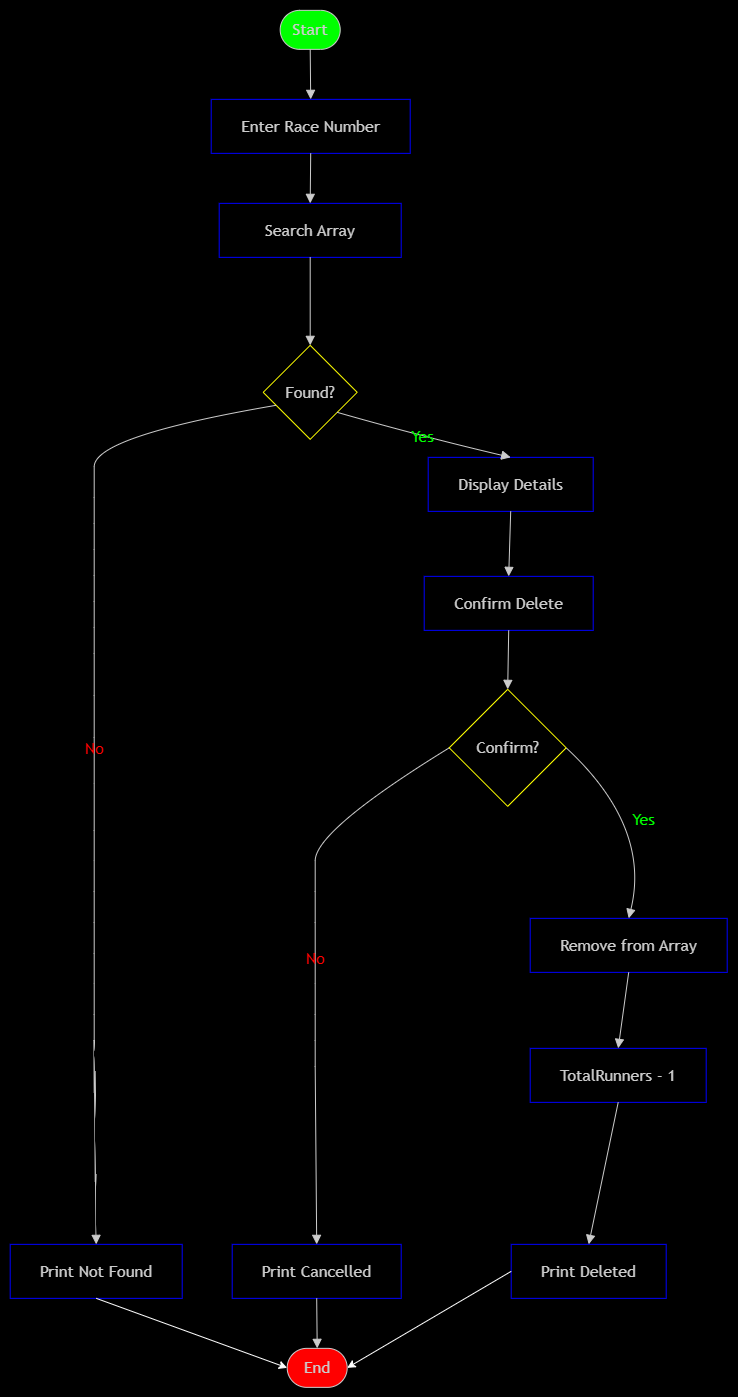

The diagram above was exported from draw.io. Its source (the exported page's mxGraphModel, read from the mxfile embedded in the PNG):
<mxGraphModel dx="2434" dy="1337" grid="0" gridSize="10" guides="1" tooltips="1" connect="1" arrows="1" fold="1" page="1" pageScale="1" pageWidth="850" pageHeight="1100" background="light-dark(#FFFFFF,#000000)" math="0" shadow="0">
  <root>
    <mxCell id="0" />
    <mxCell id="1" parent="0" />
    <UserObject label="" mermaidData="{&#10;  &quot;data&quot;: &quot;flowchart TD\n    A([Start]) --&gt; B[Enter Race Number]\n    B --&gt; C[Search Array]\n    C --&gt; D{Found?}\n    D --&gt;|No| E[Print Not Found]\n    E --&gt; F([End])\n    D --&gt;|Yes| G[Display Details]\n    G --&gt; H[Confirm Delete]\n    H --&gt; I{Confirm?}\n    I --&gt;|No| J[Print Cancelled]\n    J --&gt; F\n    I --&gt;|Yes| K[Remove from Array]\n    K --&gt; L[TotalRunners - 1]\n    L --&gt; M[Print Deleted]\n    M --&gt; F&quot;,&#10;  &quot;config&quot;: null&#10;}" id="5XTCLSxEd9B90awqhTCS-243">
      <mxCell connectable="0" parent="1" style="group;transparentBounds=1;editIcon=1;lockedGroup=0;groupPadding=10;" vertex="1">
        <mxGeometry height="977" width="433" as="geometry" />
      </mxCell>
    </UserObject>
    <UserObject label="Start" mermaidId="n:A" mermaidBaseStyle="html=1;rounded=1;whiteSpace=wrap;arcSize=50;strokeWidth=1;fillColor=light-dark(#ECECFF,#1f2020);strokeColor=light-dark(#9370DB,#cccccc);fontColor=light-dark(#333333,#cccccc);fontFamily=Trebuchet MS,Verdana,Arial,sans-serif;fontSize=16;" mermaidBaseValue="Start" id="5XTCLSxEd9B90awqhTCS-244">
      <mxCell parent="5XTCLSxEd9B90awqhTCS-243" style="html=1;rounded=1;whiteSpace=wrap;arcSize=50;strokeWidth=1;fillColor=light-dark(#333333,#00FF00);strokeColor=light-dark(#9370DB,#cccccc);fontColor=light-dark(#333333,#cccccc);fontFamily=Trebuchet MS,Verdana,Arial,sans-serif;fontSize=16;" vertex="1">
        <mxGeometry height="39" width="60" x="302" y="720" as="geometry" />
      </mxCell>
    </UserObject>
    <UserObject label="Enter Race Number" mermaidId="n:B" mermaidBaseStyle="html=1;whiteSpace=wrap;strokeWidth=1;fillColor=light-dark(#ECECFF,#1f2020);strokeColor=light-dark(#9370DB,#cccccc);fontColor=light-dark(#333333,#cccccc);fontFamily=Trebuchet MS,Verdana,Arial,sans-serif;fontSize=16;" mermaidBaseValue="Enter Race Number" id="5XTCLSxEd9B90awqhTCS-245">
      <mxCell parent="5XTCLSxEd9B90awqhTCS-243" style="html=1;whiteSpace=wrap;strokeWidth=1;fillColor=none;strokeColor=light-dark(#0000FF,#0000FF);fontColor=light-dark(#333333,#cccccc);fontFamily=Trebuchet MS,Verdana,Arial,sans-serif;fontSize=16;" vertex="1">
        <mxGeometry height="54" width="199" x="233" y="809" as="geometry" />
      </mxCell>
    </UserObject>
    <UserObject label="Search Array" mermaidId="n:C" mermaidBaseStyle="html=1;whiteSpace=wrap;strokeWidth=1;fillColor=light-dark(#ECECFF,#1f2020);strokeColor=light-dark(#9370DB,#cccccc);fontColor=light-dark(#333333,#cccccc);fontFamily=Trebuchet MS,Verdana,Arial,sans-serif;fontSize=16;" mermaidBaseValue="Search Array" id="5XTCLSxEd9B90awqhTCS-246">
      <mxCell parent="5XTCLSxEd9B90awqhTCS-243" style="html=1;whiteSpace=wrap;strokeWidth=1;fillColor=none;strokeColor=light-dark(#0000FF,#0000FF);fontColor=light-dark(#333333,#cccccc);fontFamily=Trebuchet MS,Verdana,Arial,sans-serif;fontSize=16;" vertex="1">
        <mxGeometry height="54" width="182" x="241" y="913" as="geometry" />
      </mxCell>
    </UserObject>
    <UserObject label="Found?" mermaidId="n:D" mermaidBaseStyle="rhombus;html=1;strokeWidth=1;whiteSpace=wrap;fillColor=light-dark(#ECECFF,#1f2020);strokeColor=light-dark(#9370DB,#cccccc);fontColor=light-dark(#333333,#cccccc);fontFamily=Trebuchet MS,Verdana,Arial,sans-serif;fontSize=16;" mermaidBaseValue="Found?" id="5XTCLSxEd9B90awqhTCS-247">
      <mxCell parent="5XTCLSxEd9B90awqhTCS-243" style="rhombus;html=1;strokeWidth=1;whiteSpace=wrap;fillColor=none;strokeColor=light-dark(#9370DB,#FFFF00);fontColor=light-dark(#333333,#cccccc);fontFamily=Trebuchet MS,Verdana,Arial,sans-serif;fontSize=16;" vertex="1">
        <mxGeometry height="94" width="94" x="285" y="1055" as="geometry" />
      </mxCell>
    </UserObject>
    <UserObject label="Print Not Found" mermaidId="n:E" mermaidBaseStyle="html=1;whiteSpace=wrap;strokeWidth=1;fillColor=light-dark(#ECECFF,#1f2020);strokeColor=light-dark(#9370DB,#cccccc);fontColor=light-dark(#333333,#cccccc);fontFamily=Trebuchet MS,Verdana,Arial,sans-serif;fontSize=16;" mermaidBaseValue="Print Not Found" id="5XTCLSxEd9B90awqhTCS-248">
      <mxCell parent="5XTCLSxEd9B90awqhTCS-243" style="html=1;whiteSpace=wrap;strokeWidth=1;fillColor=none;strokeColor=light-dark(#0000FF,#0000FF);fontColor=light-dark(#333333,#cccccc);fontFamily=Trebuchet MS,Verdana,Arial,sans-serif;fontSize=16;" vertex="1">
        <mxGeometry height="54" width="172" x="32" y="1954" as="geometry" />
      </mxCell>
    </UserObject>
    <UserObject label="End" mermaidId="n:F" mermaidBaseStyle="html=1;rounded=1;whiteSpace=wrap;arcSize=50;strokeWidth=1;fillColor=light-dark(#ECECFF,#1f2020);strokeColor=light-dark(#9370DB,#cccccc);fontColor=light-dark(#333333,#cccccc);fontFamily=Trebuchet MS,Verdana,Arial,sans-serif;fontSize=16;" mermaidBaseValue="End" id="5XTCLSxEd9B90awqhTCS-249">
      <mxCell parent="5XTCLSxEd9B90awqhTCS-243" style="html=1;rounded=1;whiteSpace=wrap;arcSize=50;strokeWidth=1;fillColor=light-dark(#333333,#FF0000);strokeColor=light-dark(#9370DB,#cccccc);fontColor=light-dark(#333333,#cccccc);fontFamily=Trebuchet MS,Verdana,Arial,sans-serif;fontSize=16;" vertex="1">
        <mxGeometry height="39" width="60" x="309" y="2058" as="geometry" />
      </mxCell>
    </UserObject>
    <UserObject label="Display Details" mermaidId="n:G" mermaidBaseStyle="html=1;whiteSpace=wrap;strokeWidth=1;fillColor=light-dark(#ECECFF,#1f2020);strokeColor=light-dark(#9370DB,#cccccc);fontColor=light-dark(#333333,#cccccc);fontFamily=Trebuchet MS,Verdana,Arial,sans-serif;fontSize=16;" mermaidBaseValue="Display Details" id="5XTCLSxEd9B90awqhTCS-250">
      <mxCell parent="5XTCLSxEd9B90awqhTCS-243" style="html=1;whiteSpace=wrap;strokeWidth=1;fillColor=none;strokeColor=light-dark(#0000FF,#0000FF);fontColor=light-dark(#333333,#cccccc);fontFamily=Trebuchet MS,Verdana,Arial,sans-serif;fontSize=16;" vertex="1">
        <mxGeometry height="54" width="165" x="450" y="1167" as="geometry" />
      </mxCell>
    </UserObject>
    <UserObject label="Confirm Delete" mermaidId="n:H" mermaidBaseStyle="html=1;whiteSpace=wrap;strokeWidth=1;fillColor=light-dark(#ECECFF,#1f2020);strokeColor=light-dark(#9370DB,#cccccc);fontColor=light-dark(#333333,#cccccc);fontFamily=Trebuchet MS,Verdana,Arial,sans-serif;fontSize=16;" mermaidBaseValue="Confirm Delete" id="5XTCLSxEd9B90awqhTCS-251">
      <mxCell parent="5XTCLSxEd9B90awqhTCS-243" style="html=1;whiteSpace=wrap;strokeWidth=1;fillColor=none;strokeColor=light-dark(#0000FF,#0000FF);fontColor=light-dark(#333333,#cccccc);fontFamily=Trebuchet MS,Verdana,Arial,sans-serif;fontSize=16;" vertex="1">
        <mxGeometry height="54" width="169" x="446" y="1286" as="geometry" />
      </mxCell>
    </UserObject>
    <UserObject label="Confirm?" mermaidId="n:I" mermaidBaseStyle="rhombus;html=1;strokeWidth=1;whiteSpace=wrap;fillColor=light-dark(#ECECFF,#1f2020);strokeColor=light-dark(#9370DB,#cccccc);fontColor=light-dark(#333333,#cccccc);fontFamily=Trebuchet MS,Verdana,Arial,sans-serif;fontSize=16;" mermaidBaseValue="Confirm?" id="5XTCLSxEd9B90awqhTCS-252">
      <mxCell parent="5XTCLSxEd9B90awqhTCS-243" style="rhombus;html=1;strokeWidth=1;whiteSpace=wrap;fillColor=none;strokeColor=light-dark(#9370DB,#FFFF00);fontColor=light-dark(#333333,#cccccc);fontFamily=Trebuchet MS,Verdana,Arial,sans-serif;fontSize=16;" vertex="1">
        <mxGeometry height="117" width="117" x="471" y="1399" as="geometry" />
      </mxCell>
    </UserObject>
    <UserObject label="Print Cancelled" mermaidId="n:J" mermaidBaseStyle="html=1;whiteSpace=wrap;strokeWidth=1;fillColor=light-dark(#ECECFF,#1f2020);strokeColor=light-dark(#9370DB,#cccccc);fontColor=light-dark(#333333,#cccccc);fontFamily=Trebuchet MS,Verdana,Arial,sans-serif;fontSize=16;" mermaidBaseValue="Print Cancelled" id="5XTCLSxEd9B90awqhTCS-253">
      <mxCell parent="5XTCLSxEd9B90awqhTCS-243" style="html=1;whiteSpace=wrap;strokeWidth=1;fillColor=none;strokeColor=light-dark(#0000FF,#0000FF);fontColor=light-dark(#333333,#cccccc);fontFamily=Trebuchet MS,Verdana,Arial,sans-serif;fontSize=16;" vertex="1">
        <mxGeometry height="54" width="169" x="254" y="1954" as="geometry" />
      </mxCell>
    </UserObject>
    <UserObject label="Remove from Array" mermaidId="n:K" mermaidBaseStyle="html=1;whiteSpace=wrap;strokeWidth=1;fillColor=light-dark(#ECECFF,#1f2020);strokeColor=light-dark(#9370DB,#cccccc);fontColor=light-dark(#333333,#cccccc);fontFamily=Trebuchet MS,Verdana,Arial,sans-serif;fontSize=16;" mermaidBaseValue="Remove from Array" id="5XTCLSxEd9B90awqhTCS-254">
      <mxCell parent="5XTCLSxEd9B90awqhTCS-243" style="html=1;whiteSpace=wrap;strokeWidth=1;fillColor=none;strokeColor=light-dark(#0000FF,#0000FF);fontColor=light-dark(#333333,#cccccc);fontFamily=Trebuchet MS,Verdana,Arial,sans-serif;fontSize=16;" vertex="1">
        <mxGeometry height="54" width="197" x="552" y="1628" as="geometry" />
      </mxCell>
    </UserObject>
    <UserObject label="TotalRunners - 1" mermaidId="n:L" mermaidBaseStyle="html=1;whiteSpace=wrap;strokeWidth=1;fillColor=light-dark(#ECECFF,#1f2020);strokeColor=light-dark(#9370DB,#cccccc);fontColor=light-dark(#333333,#cccccc);fontFamily=Trebuchet MS,Verdana,Arial,sans-serif;fontSize=16;" mermaidBaseValue="TotalRunners - 1" id="5XTCLSxEd9B90awqhTCS-255">
      <mxCell parent="5XTCLSxEd9B90awqhTCS-243" style="html=1;whiteSpace=wrap;strokeWidth=1;fillColor=none;strokeColor=light-dark(#0000FF,#0000FF);fontColor=light-dark(#333333,#cccccc);fontFamily=Trebuchet MS,Verdana,Arial,sans-serif;fontSize=16;" vertex="1">
        <mxGeometry height="54" width="176" x="552" y="1758" as="geometry" />
      </mxCell>
    </UserObject>
    <UserObject label="Print Deleted" mermaidId="n:M" mermaidBaseStyle="html=1;whiteSpace=wrap;strokeWidth=1;fillColor=light-dark(#ECECFF,#1f2020);strokeColor=light-dark(#9370DB,#cccccc);fontColor=light-dark(#333333,#cccccc);fontFamily=Trebuchet MS,Verdana,Arial,sans-serif;fontSize=16;" mermaidBaseValue="Print Deleted" id="5XTCLSxEd9B90awqhTCS-256">
      <mxCell parent="5XTCLSxEd9B90awqhTCS-243" style="html=1;whiteSpace=wrap;strokeWidth=1;fillColor=none;strokeColor=light-dark(#0000FF,#0000FF);fontColor=light-dark(#333333,#cccccc);fontFamily=Trebuchet MS,Verdana,Arial,sans-serif;fontSize=16;" vertex="1">
        <mxGeometry height="54" width="155" x="533" y="1954" as="geometry" />
      </mxCell>
    </UserObject>
    <UserObject label="" mermaidId="e:A-&gt;B#0" mermaidBaseStyle="curved=1;startArrow=none;endArrow=block;endSize=7;strokeColor=light-dark(#333333,#cccccc);exitX=0.5;exitY=1;entryX=0.5;entryY=0;" mermaidBaseValue="" id="5XTCLSxEd9B90awqhTCS-257">
      <mxCell edge="1" parent="5XTCLSxEd9B90awqhTCS-243" source="5XTCLSxEd9B90awqhTCS-244" style="curved=1;startArrow=none;endArrow=block;endSize=7;strokeColor=light-dark(#333333,#cccccc);exitX=0.5;exitY=1;entryX=0.5;entryY=0;rounded=0;" target="5XTCLSxEd9B90awqhTCS-245">
        <mxGeometry relative="1" as="geometry">
          <Array as="points" />
        </mxGeometry>
      </mxCell>
    </UserObject>
    <UserObject label="" mermaidId="e:B-&gt;C#0" mermaidBaseStyle="curved=1;startArrow=none;endArrow=block;endSize=7;strokeColor=light-dark(#333333,#cccccc);exitX=0.5;exitY=1;entryX=0.5;entryY=0;" mermaidBaseValue="" id="5XTCLSxEd9B90awqhTCS-258">
      <mxCell edge="1" parent="5XTCLSxEd9B90awqhTCS-243" source="5XTCLSxEd9B90awqhTCS-245" style="curved=1;startArrow=none;endArrow=block;endSize=7;strokeColor=light-dark(#333333,#cccccc);exitX=0.5;exitY=1;entryX=0.5;entryY=0;rounded=0;" target="5XTCLSxEd9B90awqhTCS-246">
        <mxGeometry relative="1" as="geometry">
          <Array as="points" />
        </mxGeometry>
      </mxCell>
    </UserObject>
    <UserObject label="" mermaidId="e:C-&gt;D#0" mermaidBaseStyle="curved=1;startArrow=none;endArrow=block;endSize=7;strokeColor=light-dark(#333333,#cccccc);exitX=0.5;exitY=1;entryX=0.5;entryY=0;" mermaidBaseValue="" id="5XTCLSxEd9B90awqhTCS-259">
      <mxCell edge="1" parent="5XTCLSxEd9B90awqhTCS-243" source="5XTCLSxEd9B90awqhTCS-246" style="curved=1;startArrow=none;endArrow=block;endSize=7;strokeColor=light-dark(#333333,#cccccc);exitX=0.5;exitY=1;entryX=0.5;entryY=0;rounded=0;" target="5XTCLSxEd9B90awqhTCS-247">
        <mxGeometry relative="1" as="geometry">
          <Array as="points" />
        </mxGeometry>
      </mxCell>
    </UserObject>
    <UserObject label="No" mermaidId="e:D-&gt;E#0" mermaidBaseStyle="curved=1;startArrow=none;endArrow=block;endSize=7;strokeColor=light-dark(#333333,#cccccc);html=1;fontSize=16;labelBackgroundColor=light-dark(#E8E8E88D,#2a2a2a8D);fontFamily=Trebuchet MS,Verdana,Arial,sans-serif;fontColor=light-dark(#333333,#cccccc);exitX=0;exitY=0.69;entryX=0.5;entryY=0;" mermaidBaseValue="No" id="5XTCLSxEd9B90awqhTCS-260">
      <mxCell edge="1" parent="5XTCLSxEd9B90awqhTCS-243" source="5XTCLSxEd9B90awqhTCS-247" style="curved=1;startArrow=none;endArrow=block;endSize=7;strokeColor=light-dark(#333333,#cccccc);html=1;fontSize=16;labelBackgroundColor=none;fontFamily=Trebuchet MS,Verdana,Arial,sans-serif;fontColor=light-dark(#333333,#FF0000);exitX=0;exitY=0.69;entryX=0.5;entryY=0;rounded=0;" target="5XTCLSxEd9B90awqhTCS-248">
        <mxGeometry relative="1" as="geometry">
          <Array as="points">
            <mxPoint x="116" y="1146" />
            <mxPoint x="116" y="1207" />
            <mxPoint x="116" y="1259" />
            <mxPoint x="116" y="1311" />
            <mxPoint x="116" y="1363" />
            <mxPoint x="116" y="1447" />
            <mxPoint x="116" y="1540" />
            <mxPoint x="116" y="1601" />
            <mxPoint x="116" y="1663" />
            <mxPoint x="116" y="1724" />
            <mxPoint x="116" y="1776" />
          </Array>
        </mxGeometry>
      </mxCell>
    </UserObject>
    <UserObject label="Yes" mermaidId="e:D-&gt;G#0" mermaidBaseStyle="curved=1;startArrow=none;endArrow=block;endSize=7;strokeColor=light-dark(#333333,#cccccc);html=1;fontSize=16;labelBackgroundColor=light-dark(#E8E8E88D,#2a2a2a8D);fontFamily=Trebuchet MS,Verdana,Arial,sans-serif;fontColor=light-dark(#333333,#cccccc);exitX=1;exitY=0.87;entryX=0.5;entryY=0;" mermaidBaseValue="Yes" id="5XTCLSxEd9B90awqhTCS-262">
      <mxCell edge="1" parent="5XTCLSxEd9B90awqhTCS-243" source="5XTCLSxEd9B90awqhTCS-247" style="curved=1;startArrow=none;endArrow=block;endSize=7;strokeColor=light-dark(#333333,#cccccc);html=1;fontSize=16;labelBackgroundColor=none;fontFamily=Trebuchet MS,Verdana,Arial,sans-serif;fontColor=light-dark(#333333,#00FF00);exitX=1;exitY=0.87;entryX=0.5;entryY=0;rounded=0;" target="5XTCLSxEd9B90awqhTCS-250">
        <mxGeometry relative="1" as="geometry">
          <Array as="points">
            <mxPoint x="443" y="1146" />
          </Array>
        </mxGeometry>
      </mxCell>
    </UserObject>
    <UserObject label="" mermaidId="e:G-&gt;H#0" mermaidBaseStyle="curved=1;startArrow=none;endArrow=block;endSize=7;strokeColor=light-dark(#333333,#cccccc);exitX=0.5;exitY=1;entryX=0.5;entryY=0;" mermaidBaseValue="" id="5XTCLSxEd9B90awqhTCS-263">
      <mxCell edge="1" parent="5XTCLSxEd9B90awqhTCS-243" source="5XTCLSxEd9B90awqhTCS-250" style="curved=1;startArrow=none;endArrow=block;endSize=7;strokeColor=light-dark(#333333,#cccccc);exitX=0.5;exitY=1;entryX=0.5;entryY=0;rounded=0;" target="5XTCLSxEd9B90awqhTCS-251">
        <mxGeometry relative="1" as="geometry">
          <Array as="points" />
        </mxGeometry>
      </mxCell>
    </UserObject>
    <UserObject label="" mermaidId="e:H-&gt;I#0" mermaidBaseStyle="curved=1;startArrow=none;endArrow=block;endSize=7;strokeColor=light-dark(#333333,#cccccc);exitX=0.5;exitY=1;entryX=0.5;entryY=0;" mermaidBaseValue="" id="5XTCLSxEd9B90awqhTCS-264">
      <mxCell edge="1" parent="5XTCLSxEd9B90awqhTCS-243" source="5XTCLSxEd9B90awqhTCS-251" style="curved=1;startArrow=none;endArrow=block;endSize=7;strokeColor=light-dark(#333333,#cccccc);exitX=0.5;exitY=1;entryX=0.5;entryY=0;rounded=0;" target="5XTCLSxEd9B90awqhTCS-252">
        <mxGeometry relative="1" as="geometry">
          <Array as="points" />
        </mxGeometry>
      </mxCell>
    </UserObject>
    <UserObject label="No" mermaidId="e:I-&gt;J#0" mermaidBaseStyle="curved=1;startArrow=none;endArrow=block;endSize=7;strokeColor=light-dark(#333333,#cccccc);html=1;fontSize=16;labelBackgroundColor=light-dark(#E8E8E88D,#2a2a2a8D);fontFamily=Trebuchet MS,Verdana,Arial,sans-serif;fontColor=light-dark(#333333,#cccccc);exitX=0;exitY=0.94;entryX=0.5;entryY=0;" mermaidBaseValue="No" id="5XTCLSxEd9B90awqhTCS-265">
      <mxCell edge="1" parent="5XTCLSxEd9B90awqhTCS-243" source="5XTCLSxEd9B90awqhTCS-252" style="curved=1;startArrow=none;endArrow=block;endSize=7;strokeColor=light-dark(#333333,#cccccc);html=1;fontSize=16;labelBackgroundColor=none;fontFamily=Trebuchet MS,Verdana,Arial,sans-serif;fontColor=light-dark(#333333,#FF0000);exitX=0;exitY=0.5;entryX=0.5;entryY=0;rounded=0;exitDx=0;exitDy=0;" target="5XTCLSxEd9B90awqhTCS-253">
        <mxGeometry relative="1" as="geometry">
          <Array as="points">
            <mxPoint x="337" y="1540" />
            <mxPoint x="337" y="1601" />
            <mxPoint x="337" y="1663" />
            <mxPoint x="337" y="1724" />
            <mxPoint x="337" y="1776" />
          </Array>
        </mxGeometry>
      </mxCell>
    </UserObject>
    <UserObject label="" mermaidId="e:J-&gt;F#0" mermaidBaseStyle="curved=1;startArrow=none;endArrow=block;endSize=7;strokeColor=light-dark(#333333,#cccccc);exitX=0.5;exitY=1;entryX=0.5;entryY=0;" mermaidBaseValue="" id="5XTCLSxEd9B90awqhTCS-266">
      <mxCell edge="1" parent="5XTCLSxEd9B90awqhTCS-243" source="5XTCLSxEd9B90awqhTCS-253" style="curved=1;startArrow=none;endArrow=block;endSize=7;strokeColor=light-dark(#333333,#cccccc);exitX=0.5;exitY=1;entryX=0.5;entryY=0;rounded=0;" target="5XTCLSxEd9B90awqhTCS-249">
        <mxGeometry relative="1" as="geometry">
          <Array as="points" />
        </mxGeometry>
      </mxCell>
    </UserObject>
    <UserObject label="Yes" mermaidId="e:I-&gt;K#0" mermaidBaseStyle="curved=1;startArrow=none;endArrow=block;endSize=7;strokeColor=light-dark(#333333,#cccccc);html=1;fontSize=16;labelBackgroundColor=light-dark(#E8E8E88D,#2a2a2a8D);fontFamily=Trebuchet MS,Verdana,Arial,sans-serif;fontColor=light-dark(#333333,#cccccc);exitX=1;exitY=0.94;entryX=0.5;entryY=0;" mermaidBaseValue="Yes" id="5XTCLSxEd9B90awqhTCS-267">
      <mxCell edge="1" parent="5XTCLSxEd9B90awqhTCS-243" source="5XTCLSxEd9B90awqhTCS-252" style="curved=1;startArrow=none;endArrow=block;endSize=7;strokeColor=light-dark(#333333,#cccccc);html=1;fontSize=16;labelBackgroundColor=none;fontFamily=Trebuchet MS,Verdana,Arial,sans-serif;fontColor=light-dark(#333333,#00FF00);exitX=1;exitY=0.5;entryX=0.5;entryY=0;rounded=0;exitDx=0;exitDy=0;" target="5XTCLSxEd9B90awqhTCS-254">
        <mxGeometry relative="1" as="geometry">
          <Array as="points">
            <mxPoint x="672.82" y="1536.27" />
          </Array>
        </mxGeometry>
      </mxCell>
    </UserObject>
    <UserObject label="" mermaidId="e:K-&gt;L#0" mermaidBaseStyle="curved=1;startArrow=none;endArrow=block;endSize=7;strokeColor=light-dark(#333333,#cccccc);exitX=0.5;exitY=1;entryX=0.5;entryY=0;" mermaidBaseValue="" id="5XTCLSxEd9B90awqhTCS-268">
      <mxCell edge="1" parent="5XTCLSxEd9B90awqhTCS-243" source="5XTCLSxEd9B90awqhTCS-254" style="curved=1;startArrow=none;endArrow=block;endSize=7;strokeColor=light-dark(#333333,#cccccc);exitX=0.5;exitY=1;entryX=0.5;entryY=0;rounded=0;" target="5XTCLSxEd9B90awqhTCS-255">
        <mxGeometry relative="1" as="geometry">
          <Array as="points" />
        </mxGeometry>
      </mxCell>
    </UserObject>
    <UserObject label="" mermaidId="e:L-&gt;M#0" mermaidBaseStyle="curved=1;startArrow=none;endArrow=block;endSize=7;strokeColor=light-dark(#333333,#cccccc);exitX=0.5;exitY=1;entryX=0.5;entryY=0;" mermaidBaseValue="" id="5XTCLSxEd9B90awqhTCS-269">
      <mxCell edge="1" parent="5XTCLSxEd9B90awqhTCS-243" source="5XTCLSxEd9B90awqhTCS-255" style="curved=1;startArrow=none;endArrow=block;endSize=7;strokeColor=light-dark(#333333,#cccccc);exitX=0.5;exitY=1;entryX=0.5;entryY=0;rounded=0;" target="5XTCLSxEd9B90awqhTCS-256">
        <mxGeometry relative="1" as="geometry">
          <Array as="points" />
        </mxGeometry>
      </mxCell>
    </UserObject>
    <mxCell id="5XTCLSxEd9B90awqhTCS-274" edge="1" parent="5XTCLSxEd9B90awqhTCS-243" source="5XTCLSxEd9B90awqhTCS-248" style="endArrow=classic;html=1;rounded=0;exitX=0.5;exitY=1;exitDx=0;exitDy=0;entryX=0;entryY=0.5;entryDx=0;entryDy=0;" target="5XTCLSxEd9B90awqhTCS-249" value="">
      <mxGeometry height="50" relative="1" width="50" as="geometry">
        <mxPoint x="132" y="2092" as="sourcePoint" />
        <mxPoint x="182" y="2042" as="targetPoint" />
      </mxGeometry>
    </mxCell>
    <mxCell id="5XTCLSxEd9B90awqhTCS-273" edge="1" parent="5XTCLSxEd9B90awqhTCS-243" source="5XTCLSxEd9B90awqhTCS-256" style="endArrow=classic;html=1;rounded=0;exitX=0;exitY=0.5;exitDx=0;exitDy=0;entryX=1;entryY=0.5;entryDx=0;entryDy=0;" target="5XTCLSxEd9B90awqhTCS-249" value="">
      <mxGeometry height="50" relative="1" width="50" as="geometry">
        <mxPoint x="425" y="2087" as="sourcePoint" />
        <mxPoint x="475" y="2037" as="targetPoint" />
      </mxGeometry>
    </mxCell>
  </root>
</mxGraphModel>